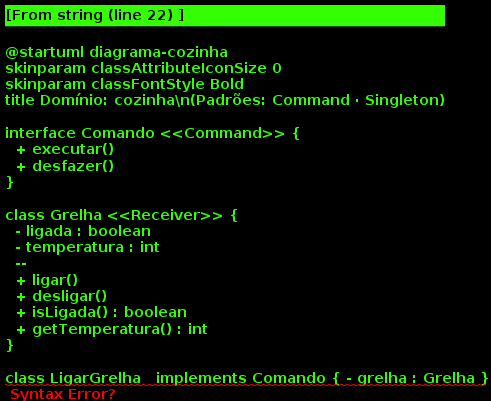

The diagram above was rendered by PlantUML. Its source (embedded in the PNG):
@startuml diagrama-cozinha
skinparam classAttributeIconSize 0
skinparam classFontStyle Bold
title Domínio: cozinha\n(Padrões: Command · Singleton)

interface Comando <<Command>> {
  + executar()
  + desfazer()
}

class Grelha <<Receiver>> {
  - ligada : boolean
  - temperatura : int
  --
  + ligar()
  + desligar()
  + isLigada() : boolean
  + getTemperatura() : int
}

class LigarGrelha   implements Comando { - grelha : Grelha }
class DesligarGrelha implements Comando { - grelha : Grelha }

LigarGrelha    --> Grelha
DesligarGrelha --> Grelha

class PainelCozinha <<Invoker>> {
  - historico : Deque<Comando>
  --
  + executar(cmd : Comando)
  + desfazerUltimo()
}
PainelCozinha --> Comando

class Cozinha <<Singleton>> {
  - {static} instancia : Cozinha
  - filaPedidos : List<String>
  --
  - Cozinha()
  + {static} getInstance() : Cozinha
  + receberPedido(pedido : Pedido)
  + getFilaPedidos() : List<String>
}

note right of Cozinha
  <b>Singleton</b> + participante do Mediator
  (recebe ordens da CentralAtendimento)
end note
@enduml